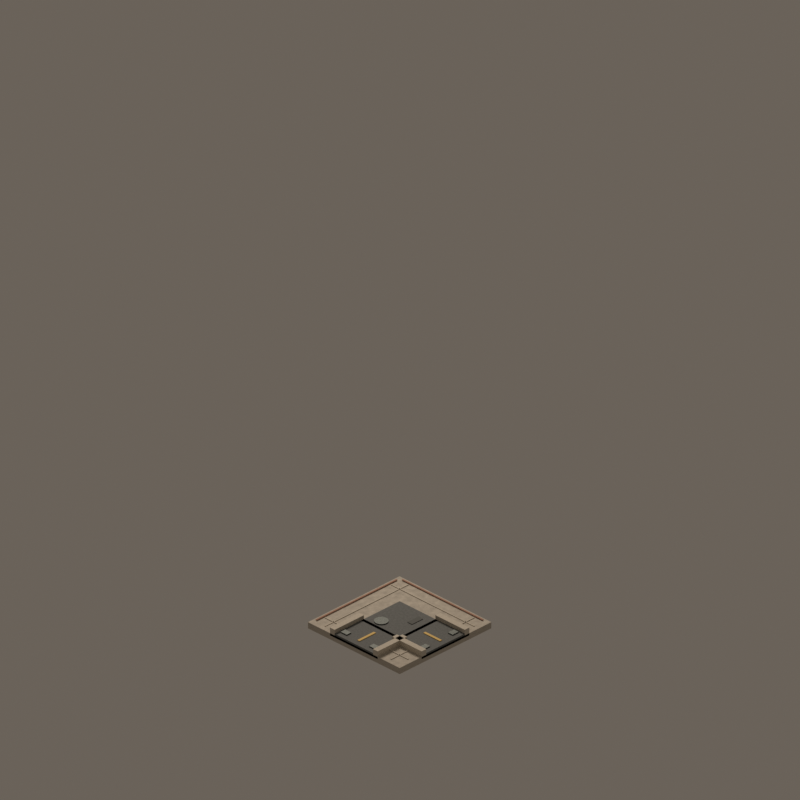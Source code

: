 # Source: road_mask_03.blend  (saved by Blender 4.5.92; exported with 4.5.12 LTS)
import bpy
from mathutils import Matrix  # noqa: F401  (used for matrix-valued properties, if any)

bpy.ops.wm.read_factory_settings(use_empty=True)
scene = bpy.context.scene
scene.name = 'CitySimStreet_road_mask_03'

# ---- materials (node trees are filled in below, after node groups)
mat_warmaggregatesidewalk = bpy.data.materials.new('WarmAggregateSidewalk')
mat_warmaggregatesidewalk.diffuse_color = (0.57, 0.52, 0.44, 1.0)
mat_civicasphalt = bpy.data.materials.new('CivicAsphalt')
mat_civicasphalt.diffuse_color = (0.135, 0.145, 0.145, 1.0)
mat_restrainedochrelanepaint = bpy.data.materials.new('RestrainedOchreLanePaint')
mat_restrainedochrelanepaint.diffuse_color = (0.82, 0.56, 0.16, 1.0)
mat_granitecurb = bpy.data.materials.new('GraniteCurb')
mat_granitecurb.diffuse_color = (0.68, 0.62, 0.52, 1.0)
mat_drainageiron = bpy.data.materials.new('DrainageIron')
mat_drainageiron.diffuse_color = (0.105, 0.12, 0.115, 1.0)
mat_civicpaveraccent = bpy.data.materials.new('CivicPaverAccent')
mat_civicpaveraccent.diffuse_color = (0.48, 0.25, 0.17, 1.0)
mat_asphaltwearpatch = bpy.data.materials.new('AsphaltWearPatch')
mat_asphaltwearpatch.diffuse_color = (0.105, 0.112, 0.108, 1.0)

# ---- material node trees
mat_warmaggregatesidewalk.use_nodes = True; mat_warmaggregatesidewalk.node_tree.nodes.clear()
_N = mat_warmaggregatesidewalk.node_tree.nodes; _L = mat_warmaggregatesidewalk.node_tree.links
n0 = _N.new('ShaderNodeBsdfPrincipled'); n0.name = 'Principled BSDF'; n0.location = (-200, 100)
n0.inputs[2].default_value = 0.72
n1 = _N.new('ShaderNodeOutputMaterial'); n1.name = 'Material Output'; n1.location = (200, 100)
n2 = _N.new('ShaderNodeTexCoord'); n2.name = 'Texture Coordinate'; n2.location = (0, 0)
n3 = _N.new('ShaderNodeTexNoise'); n3.name = 'Noise Texture'; n3.location = (0, 0)
n3.inputs[2].default_value = 18.0
n3.inputs[3].default_value = 3.0
n3.inputs[4].default_value = 0.66
n4 = _N.new('ShaderNodeValToRGB'); n4.name = 'Color Ramp'; n4.location = (0, 0)
while len(n4.color_ramp.elements) > 1: n4.color_ramp.elements.remove(n4.color_ramp.elements[-1])
n4.color_ramp.elements[0].position = 0.24; n4.color_ramp.elements[0].color = (0.4104, 0.3744, 0.3168, 1.0)
_e = n4.color_ramp.elements.new(0.78); _e.color = (0.6732, 0.6152, 0.5224, 1.0)
n5 = _N.new('ShaderNodeBump'); n5.name = 'Bump'; n5.location = (0, 0)
n5.inputs[0].default_value = 0.13
n5.inputs[1].default_value = 0.025
_L.new(n0.outputs[0], n1.inputs[0])
_L.new(n2.outputs[0], n3.inputs[0])
_L.new(n3.outputs[0], n4.inputs[0])
_L.new(n4.outputs[0], n0.inputs[0])
_L.new(n3.outputs[0], n5.inputs[3])
_L.new(n5.outputs[0], n0.inputs[5])
n1.is_active_output = True
mat_civicasphalt.use_nodes = True; mat_civicasphalt.node_tree.nodes.clear()
_N = mat_civicasphalt.node_tree.nodes; _L = mat_civicasphalt.node_tree.links
n0 = _N.new('ShaderNodeBsdfPrincipled'); n0.name = 'Principled BSDF'; n0.location = (-200, 100)
n0.inputs[2].default_value = 0.72
n1 = _N.new('ShaderNodeOutputMaterial'); n1.name = 'Material Output'; n1.location = (200, 100)
n2 = _N.new('ShaderNodeTexCoord'); n2.name = 'Texture Coordinate'; n2.location = (0, 0)
n3 = _N.new('ShaderNodeTexNoise'); n3.name = 'Noise Texture'; n3.location = (0, 0)
n3.inputs[2].default_value = 23.0
n3.inputs[3].default_value = 3.0
n3.inputs[4].default_value = 0.66
n4 = _N.new('ShaderNodeValToRGB'); n4.name = 'Color Ramp'; n4.location = (0, 0)
while len(n4.color_ramp.elements) > 1: n4.color_ramp.elements.remove(n4.color_ramp.elements[-1])
n4.color_ramp.elements[0].position = 0.24; n4.color_ramp.elements[0].color = (0.0972, 0.1044, 0.1044, 1.0)
_e = n4.color_ramp.elements.new(0.78); _e.color = (0.1686, 0.1802, 0.1802, 1.0)
n5 = _N.new('ShaderNodeBump'); n5.name = 'Bump'; n5.location = (0, 0)
n5.inputs[0].default_value = 0.18
n5.inputs[1].default_value = 0.025
_L.new(n0.outputs[0], n1.inputs[0])
_L.new(n2.outputs[0], n3.inputs[0])
_L.new(n3.outputs[0], n4.inputs[0])
_L.new(n4.outputs[0], n0.inputs[0])
_L.new(n3.outputs[0], n5.inputs[3])
_L.new(n5.outputs[0], n0.inputs[5])
n1.is_active_output = True
mat_restrainedochrelanepaint.use_nodes = True; mat_restrainedochrelanepaint.node_tree.nodes.clear()
_N = mat_restrainedochrelanepaint.node_tree.nodes; _L = mat_restrainedochrelanepaint.node_tree.links
n0 = _N.new('ShaderNodeBsdfPrincipled'); n0.name = 'Principled BSDF'; n0.location = (-200, 100)
n0.inputs[0].default_value = (0.82, 0.56, 0.16, 1.0)
n0.inputs[2].default_value = 0.65
n1 = _N.new('ShaderNodeOutputMaterial'); n1.name = 'Material Output'; n1.location = (200, 100)
_L.new(n0.outputs[0], n1.inputs[0])
n1.is_active_output = True
mat_granitecurb.use_nodes = True; mat_granitecurb.node_tree.nodes.clear()
_N = mat_granitecurb.node_tree.nodes; _L = mat_granitecurb.node_tree.links
n0 = _N.new('ShaderNodeBsdfPrincipled'); n0.name = 'Principled BSDF'; n0.location = (-200, 100)
n0.inputs[2].default_value = 0.72
n1 = _N.new('ShaderNodeOutputMaterial'); n1.name = 'Material Output'; n1.location = (200, 100)
n2 = _N.new('ShaderNodeTexCoord'); n2.name = 'Texture Coordinate'; n2.location = (0, 0)
n3 = _N.new('ShaderNodeTexNoise'); n3.name = 'Noise Texture'; n3.location = (0, 0)
n3.inputs[2].default_value = 11.0
n3.inputs[3].default_value = 3.0
n3.inputs[4].default_value = 0.66
n4 = _N.new('ShaderNodeValToRGB'); n4.name = 'Color Ramp'; n4.location = (0, 0)
while len(n4.color_ramp.elements) > 1: n4.color_ramp.elements.remove(n4.color_ramp.elements[-1])
n4.color_ramp.elements[0].position = 0.24; n4.color_ramp.elements[0].color = (0.4896, 0.4464, 0.3744, 1.0)
_e = n4.color_ramp.elements.new(0.78); _e.color = (0.8008, 0.7312, 0.6152, 1.0)
n5 = _N.new('ShaderNodeBump'); n5.name = 'Bump'; n5.location = (0, 0)
n5.inputs[0].default_value = 0.1
n5.inputs[1].default_value = 0.025
_L.new(n0.outputs[0], n1.inputs[0])
_L.new(n2.outputs[0], n3.inputs[0])
_L.new(n3.outputs[0], n4.inputs[0])
_L.new(n4.outputs[0], n0.inputs[0])
_L.new(n3.outputs[0], n5.inputs[3])
_L.new(n5.outputs[0], n0.inputs[5])
n1.is_active_output = True
mat_drainageiron.use_nodes = True; mat_drainageiron.node_tree.nodes.clear()
_N = mat_drainageiron.node_tree.nodes; _L = mat_drainageiron.node_tree.links
n0 = _N.new('ShaderNodeBsdfPrincipled'); n0.name = 'Principled BSDF'; n0.location = (-200, 100)
n0.inputs[1].default_value = 0.62
n0.inputs[2].default_value = 0.48
n1 = _N.new('ShaderNodeOutputMaterial'); n1.name = 'Material Output'; n1.location = (200, 100)
n2 = _N.new('ShaderNodeTexCoord'); n2.name = 'Texture Coordinate'; n2.location = (0, 0)
n3 = _N.new('ShaderNodeTexNoise'); n3.name = 'Noise Texture'; n3.location = (0, 0)
n3.inputs[2].default_value = 8.0
n3.inputs[3].default_value = 3.0
n3.inputs[4].default_value = 0.66
n4 = _N.new('ShaderNodeValToRGB'); n4.name = 'Color Ramp'; n4.location = (0, 0)
while len(n4.color_ramp.elements) > 1: n4.color_ramp.elements.remove(n4.color_ramp.elements[-1])
n4.color_ramp.elements[0].position = 0.24; n4.color_ramp.elements[0].color = (0.0756, 0.0864, 0.0828, 1.0)
_e = n4.color_ramp.elements.new(0.78); _e.color = (0.1338, 0.1512, 0.1454, 1.0)
n5 = _N.new('ShaderNodeBump'); n5.name = 'Bump'; n5.location = (0, 0)
n5.inputs[0].default_value = 0.08
n5.inputs[1].default_value = 0.025
_L.new(n0.outputs[0], n1.inputs[0])
_L.new(n2.outputs[0], n3.inputs[0])
_L.new(n3.outputs[0], n4.inputs[0])
_L.new(n4.outputs[0], n0.inputs[0])
_L.new(n3.outputs[0], n5.inputs[3])
_L.new(n5.outputs[0], n0.inputs[5])
n1.is_active_output = True
mat_civicpaveraccent.use_nodes = True; mat_civicpaveraccent.node_tree.nodes.clear()
_N = mat_civicpaveraccent.node_tree.nodes; _L = mat_civicpaveraccent.node_tree.links
n0 = _N.new('ShaderNodeBsdfPrincipled'); n0.name = 'Principled BSDF'; n0.location = (-200, 100)
n0.inputs[2].default_value = 0.72
n1 = _N.new('ShaderNodeOutputMaterial'); n1.name = 'Material Output'; n1.location = (200, 100)
n2 = _N.new('ShaderNodeTexCoord'); n2.name = 'Texture Coordinate'; n2.location = (0, 0)
n3 = _N.new('ShaderNodeTexNoise'); n3.name = 'Noise Texture'; n3.location = (0, 0)
n3.inputs[2].default_value = 17.0
n3.inputs[3].default_value = 3.0
n3.inputs[4].default_value = 0.66
n4 = _N.new('ShaderNodeValToRGB'); n4.name = 'Color Ramp'; n4.location = (0, 0)
while len(n4.color_ramp.elements) > 1: n4.color_ramp.elements.remove(n4.color_ramp.elements[-1])
n4.color_ramp.elements[0].position = 0.24; n4.color_ramp.elements[0].color = (0.3456, 0.18, 0.1224, 1.0)
_e = n4.color_ramp.elements.new(0.78); _e.color = (0.5688, 0.302, 0.2092, 1.0)
n5 = _N.new('ShaderNodeBump'); n5.name = 'Bump'; n5.location = (0, 0)
n5.inputs[0].default_value = 0.16
n5.inputs[1].default_value = 0.025
_L.new(n0.outputs[0], n1.inputs[0])
_L.new(n2.outputs[0], n3.inputs[0])
_L.new(n3.outputs[0], n4.inputs[0])
_L.new(n4.outputs[0], n0.inputs[0])
_L.new(n3.outputs[0], n5.inputs[3])
_L.new(n5.outputs[0], n0.inputs[5])
n1.is_active_output = True
mat_asphaltwearpatch.use_nodes = True; mat_asphaltwearpatch.node_tree.nodes.clear()
_N = mat_asphaltwearpatch.node_tree.nodes; _L = mat_asphaltwearpatch.node_tree.links
n0 = _N.new('ShaderNodeBsdfPrincipled'); n0.name = 'Principled BSDF'; n0.location = (-200, 100)
n0.inputs[2].default_value = 0.72
n1 = _N.new('ShaderNodeOutputMaterial'); n1.name = 'Material Output'; n1.location = (200, 100)
n2 = _N.new('ShaderNodeTexCoord'); n2.name = 'Texture Coordinate'; n2.location = (0, 0)
n3 = _N.new('ShaderNodeTexNoise'); n3.name = 'Noise Texture'; n3.location = (0, 0)
n3.inputs[2].default_value = 14.0
n3.inputs[3].default_value = 3.0
n3.inputs[4].default_value = 0.66
n4 = _N.new('ShaderNodeValToRGB'); n4.name = 'Color Ramp'; n4.location = (0, 0)
while len(n4.color_ramp.elements) > 1: n4.color_ramp.elements.remove(n4.color_ramp.elements[-1])
n4.color_ramp.elements[0].position = 0.24; n4.color_ramp.elements[0].color = (0.0756, 0.08064, 0.07776, 1.0)
_e = n4.color_ramp.elements.new(0.78); _e.color = (0.1338, 0.1419, 0.1373, 1.0)
n5 = _N.new('ShaderNodeBump'); n5.name = 'Bump'; n5.location = (0, 0)
n5.inputs[0].default_value = 0.11
n5.inputs[1].default_value = 0.025
_L.new(n0.outputs[0], n1.inputs[0])
_L.new(n2.outputs[0], n3.inputs[0])
_L.new(n3.outputs[0], n4.inputs[0])
_L.new(n4.outputs[0], n0.inputs[0])
_L.new(n3.outputs[0], n5.inputs[3])
_L.new(n5.outputs[0], n0.inputs[5])
n1.is_active_output = True

# ---- world
world_citysimworld = bpy.data.worlds.new('CitySimWorld'); scene.world = world_citysimworld
world_citysimworld.use_nodes = True; world_citysimworld.node_tree.nodes.clear()
_N = world_citysimworld.node_tree.nodes; _L = world_citysimworld.node_tree.links
n0 = _N.new('ShaderNodeBackground'); n0.name = 'Background'; n0.location = (-200, 100)
n0.inputs[0].default_value = (0.2, 0.17, 0.14, 1.0)
n0.inputs[1].default_value = 0.72
n1 = _N.new('ShaderNodeOutputWorld'); n1.name = 'World Output'; n1.location = (200, 100)
_L.new(n0.outputs[0], n1.inputs[0])
n1.is_active_output = True

# ---- cameras
cam_camne = bpy.data.cameras.new('camNE')
cam_camne.type = 'ORTHO'
cam_camne.ortho_scale = 12.34
cam_camne.shift_y = 0.2812
cam_camse = bpy.data.cameras.new('camSE')
cam_camse.type = 'ORTHO'
cam_camse.ortho_scale = 12.34
cam_camse.shift_y = 0.2812
cam_camsw = bpy.data.cameras.new('camSW')
cam_camsw.type = 'ORTHO'
cam_camsw.ortho_scale = 12.34
cam_camsw.shift_y = 0.2812
cam_camnw = bpy.data.cameras.new('camNW')
cam_camnw.type = 'ORTHO'
cam_camnw.ortho_scale = 12.34
cam_camnw.shift_y = 0.2812

# ---- lights
light_citysimkey = bpy.data.lights.new('CitySimKey', 'AREA')
light_citysimkey.color = (1.0, 0.86, 0.72)
light_citysimkey.energy = 1100.0
light_citysimkey.shape = 'DISK'
light_citysimkey.size = 5.0

# ---- meshes
me_sidewalkcellmesh = bpy.data.meshes.new('SidewalkCellMesh')
me_sidewalkcellmesh.from_pydata([(-1.0, -1.0, -0.07), (1.0, -1.0, -0.07), (1.0, 1.0, -0.07), (-1.0, 1.0, -0.07), (-1.0, -1.0, 0.04), (1.0, -1.0, 0.04), (1.0, 1.0, 0.04), (-1.0, 1.0, 0.04)], [], [(0, 1, 2, 3), (4, 7, 6, 5), (0, 4, 5, 1), (1, 5, 6, 2), (2, 6, 7, 3), (4, 0, 3, 7)])
me_sidewalkcellmesh.materials.append(mat_warmaggregatesidewalk)
me_sidewalkcellmesh.update()
me_asphaltcoremesh = bpy.data.meshes.new('AsphaltCoreMesh')
me_asphaltcoremesh.from_pydata([(-0.42, -0.42, 0.0), (0.42, -0.42, 0.0), (0.42, 0.42, 0.0), (-0.42, 0.42, 0.0), (-0.42, -0.42, 0.07), (0.42, -0.42, 0.07), (0.42, 0.42, 0.07), (-0.42, 0.42, 0.07)], [], [(0, 1, 2, 3), (4, 7, 6, 5), (0, 4, 5, 1), (1, 5, 6, 2), (2, 6, 7, 3), (4, 0, 3, 7)])
me_asphaltcoremesh.materials.append(mat_civicasphalt)
me_asphaltcoremesh.update()
me_roadarmnorthmesh = bpy.data.meshes.new('RoadArmNorthMesh')
me_roadarmnorthmesh.from_pydata([(-0.42, 0.36, 0.0), (0.42, 0.36, 0.0), (0.42, 1.0, 0.0), (-0.42, 1.0, 0.0), (-0.42, 0.36, 0.07), (0.42, 0.36, 0.07), (0.42, 1.0, 0.07), (-0.42, 1.0, 0.07)], [], [(0, 1, 2, 3), (4, 7, 6, 5), (0, 4, 5, 1), (1, 5, 6, 2), (2, 6, 7, 3), (4, 0, 3, 7)])
me_roadarmnorthmesh.materials.append(mat_civicasphalt)
me_roadarmnorthmesh.update()
me_centerlinenorthmesh = bpy.data.meshes.new('CenterLineNorthMesh')
me_centerlinenorthmesh.from_pydata([(-0.0225, 0.54, 0.069), (0.0225, 0.54, 0.069), (0.0225, 0.9, 0.069), (-0.0225, 0.9, 0.069), (-0.0225, 0.54, 0.081), (0.0225, 0.54, 0.081), (0.0225, 0.9, 0.081), (-0.0225, 0.9, 0.081)], [], [(0, 1, 2, 3), (4, 7, 6, 5), (0, 4, 5, 1), (1, 5, 6, 2), (2, 6, 7, 3), (4, 0, 3, 7)])
me_centerlinenorthmesh.materials.append(mat_restrainedochrelanepaint)
me_centerlinenorthmesh.update()
me_curbnorth0mesh = bpy.data.meshes.new('CurbNorth0Mesh')
me_curbnorth0mesh.from_pydata([(-0.52, 0.36, 0.0), (-0.42, 0.36, 0.0), (-0.42, 1.0, 0.0), (-0.52, 1.0, 0.0), (-0.52, 0.36, 0.14), (-0.42, 0.36, 0.14), (-0.42, 1.0, 0.14), (-0.52, 1.0, 0.14)], [], [(0, 1, 2, 3), (4, 7, 6, 5), (0, 4, 5, 1), (1, 5, 6, 2), (2, 6, 7, 3), (4, 0, 3, 7)])
me_curbnorth0mesh.materials.append(mat_granitecurb)
me_curbnorth0mesh.update()
me_curbnorth1mesh = bpy.data.meshes.new('CurbNorth1Mesh')
me_curbnorth1mesh.from_pydata([(0.42, 0.36, 0.0), (0.52, 0.36, 0.0), (0.52, 1.0, 0.0), (0.42, 1.0, 0.0), (0.42, 0.36, 0.14), (0.52, 0.36, 0.14), (0.52, 1.0, 0.14), (0.42, 1.0, 0.14)], [], [(0, 1, 2, 3), (4, 7, 6, 5), (0, 4, 5, 1), (1, 5, 6, 2), (2, 6, 7, 3), (4, 0, 3, 7)])
me_curbnorth1mesh.materials.append(mat_granitecurb)
me_curbnorth1mesh.update()
me_drainnorth0mesh = bpy.data.meshes.new('DrainNorth0Mesh')
me_drainnorth0mesh.from_pydata([(-0.375, 0.81, 0.07), (-0.245, 0.81, 0.07), (-0.245, 0.91, 0.07), (-0.375, 0.91, 0.07), (-0.375, 0.81, 0.088), (-0.245, 0.81, 0.088), (-0.245, 0.91, 0.088), (-0.375, 0.91, 0.088)], [], [(0, 1, 2, 3), (4, 7, 6, 5), (0, 4, 5, 1), (1, 5, 6, 2), (2, 6, 7, 3), (4, 0, 3, 7)])
me_drainnorth0mesh.materials.append(mat_drainageiron)
me_drainnorth0mesh.update()
me_drainnorth1mesh = bpy.data.meshes.new('DrainNorth1Mesh')
me_drainnorth1mesh.from_pydata([(0.245, 0.81, 0.07), (0.375, 0.81, 0.07), (0.375, 0.91, 0.07), (0.245, 0.91, 0.07), (0.245, 0.81, 0.088), (0.375, 0.81, 0.088), (0.375, 0.91, 0.088), (0.245, 0.91, 0.088)], [], [(0, 1, 2, 3), (4, 7, 6, 5), (0, 4, 5, 1), (1, 5, 6, 2), (2, 6, 7, 3), (4, 0, 3, 7)])
me_drainnorth1mesh.materials.append(mat_drainageiron)
me_drainnorth1mesh.update()
me_roadarmeastmesh = bpy.data.meshes.new('RoadArmEastMesh')
me_roadarmeastmesh.from_pydata([(0.36, -0.42, 0.0), (1.0, -0.42, 0.0), (1.0, 0.42, 0.0), (0.36, 0.42, 0.0), (0.36, -0.42, 0.07), (1.0, -0.42, 0.07), (1.0, 0.42, 0.07), (0.36, 0.42, 0.07)], [], [(0, 1, 2, 3), (4, 7, 6, 5), (0, 4, 5, 1), (1, 5, 6, 2), (2, 6, 7, 3), (4, 0, 3, 7)])
me_roadarmeastmesh.materials.append(mat_civicasphalt)
me_roadarmeastmesh.update()
me_centerlineeastmesh = bpy.data.meshes.new('CenterLineEastMesh')
me_centerlineeastmesh.from_pydata([(0.54, -0.0225, 0.069), (0.9, -0.0225, 0.069), (0.9, 0.0225, 0.069), (0.54, 0.0225, 0.069), (0.54, -0.0225, 0.081), (0.9, -0.0225, 0.081), (0.9, 0.0225, 0.081), (0.54, 0.0225, 0.081)], [], [(0, 1, 2, 3), (4, 7, 6, 5), (0, 4, 5, 1), (1, 5, 6, 2), (2, 6, 7, 3), (4, 0, 3, 7)])
me_centerlineeastmesh.materials.append(mat_restrainedochrelanepaint)
me_centerlineeastmesh.update()
me_curbeast0mesh = bpy.data.meshes.new('CurbEast0Mesh')
me_curbeast0mesh.from_pydata([(0.36, -0.52, 0.0), (1.0, -0.52, 0.0), (1.0, -0.42, 0.0), (0.36, -0.42, 0.0), (0.36, -0.52, 0.14), (1.0, -0.52, 0.14), (1.0, -0.42, 0.14), (0.36, -0.42, 0.14)], [], [(0, 1, 2, 3), (4, 7, 6, 5), (0, 4, 5, 1), (1, 5, 6, 2), (2, 6, 7, 3), (4, 0, 3, 7)])
me_curbeast0mesh.materials.append(mat_granitecurb)
me_curbeast0mesh.update()
me_curbeast1mesh = bpy.data.meshes.new('CurbEast1Mesh')
me_curbeast1mesh.from_pydata([(0.36, 0.42, 0.0), (1.0, 0.42, 0.0), (1.0, 0.52, 0.0), (0.36, 0.52, 0.0), (0.36, 0.42, 0.14), (1.0, 0.42, 0.14), (1.0, 0.52, 0.14), (0.36, 0.52, 0.14)], [], [(0, 1, 2, 3), (4, 7, 6, 5), (0, 4, 5, 1), (1, 5, 6, 2), (2, 6, 7, 3), (4, 0, 3, 7)])
me_curbeast1mesh.materials.append(mat_granitecurb)
me_curbeast1mesh.update()
me_draineast0mesh = bpy.data.meshes.new('DrainEast0Mesh')
me_draineast0mesh.from_pydata([(0.81, -0.375, 0.07), (0.91, -0.375, 0.07), (0.91, -0.245, 0.07), (0.81, -0.245, 0.07), (0.81, -0.375, 0.088), (0.91, -0.375, 0.088), (0.91, -0.245, 0.088), (0.81, -0.245, 0.088)], [], [(0, 1, 2, 3), (4, 7, 6, 5), (0, 4, 5, 1), (1, 5, 6, 2), (2, 6, 7, 3), (4, 0, 3, 7)])
me_draineast0mesh.materials.append(mat_drainageiron)
me_draineast0mesh.update()
me_draineast1mesh = bpy.data.meshes.new('DrainEast1Mesh')
me_draineast1mesh.from_pydata([(0.81, 0.245, 0.07), (0.91, 0.245, 0.07), (0.91, 0.375, 0.07), (0.81, 0.375, 0.07), (0.81, 0.245, 0.088), (0.91, 0.245, 0.088), (0.91, 0.375, 0.088), (0.81, 0.375, 0.088)], [], [(0, 1, 2, 3), (4, 7, 6, 5), (0, 4, 5, 1), (1, 5, 6, 2), (2, 6, 7, 3), (4, 0, 3, 7)])
me_draineast1mesh.materials.append(mat_drainageiron)
me_draineast1mesh.update()
me_closededgesouthmesh = bpy.data.meshes.new('ClosedEdgeSouthMesh')
me_closededgesouthmesh.from_pydata([(-0.88, -0.9525, 0.049), (0.88, -0.9525, 0.049), (0.88, -0.9275, 0.049), (-0.88, -0.9275, 0.049), (-0.88, -0.9525, 0.061), (0.88, -0.9525, 0.061), (0.88, -0.9275, 0.061), (-0.88, -0.9275, 0.061)], [], [(0, 1, 2, 3), (4, 7, 6, 5), (0, 4, 5, 1), (1, 5, 6, 2), (2, 6, 7, 3), (4, 0, 3, 7)])
me_closededgesouthmesh.materials.append(mat_civicpaveraccent)
me_closededgesouthmesh.update()
me_closededgewestmesh = bpy.data.meshes.new('ClosedEdgeWestMesh')
me_closededgewestmesh.from_pydata([(-0.9525, -0.88, 0.049), (-0.9275, -0.88, 0.049), (-0.9275, 0.88, 0.049), (-0.9525, 0.88, 0.049), (-0.9525, -0.88, 0.061), (-0.9275, -0.88, 0.061), (-0.9275, 0.88, 0.061), (-0.9525, 0.88, 0.061)], [], [(0, 1, 2, 3), (4, 7, 6, 5), (0, 4, 5, 1), (1, 5, 6, 2), (2, 6, 7, 3), (4, 0, 3, 7)])
me_closededgewestmesh.materials.append(mat_civicpaveraccent)
me_closededgewestmesh.update()
me_sidewalkscorex0mesh = bpy.data.meshes.new('SidewalkScoreX0Mesh')
me_sidewalkscorex0mesh.from_pydata([(-0.729, -0.91, 0.043), (-0.711, -0.91, 0.043), (-0.711, 0.91, 0.043), (-0.729, 0.91, 0.043), (-0.729, -0.91, 0.051), (-0.711, -0.91, 0.051), (-0.711, 0.91, 0.051), (-0.729, 0.91, 0.051)], [], [(0, 1, 2, 3), (4, 7, 6, 5), (0, 4, 5, 1), (1, 5, 6, 2), (2, 6, 7, 3), (4, 0, 3, 7)])
me_sidewalkscorex0mesh.materials.append(mat_granitecurb)
me_sidewalkscorex0mesh.update()
me_sidewalkscorey0mesh = bpy.data.meshes.new('SidewalkScoreY0Mesh')
me_sidewalkscorey0mesh.from_pydata([(-0.91, -0.729, 0.043), (0.91, -0.729, 0.043), (0.91, -0.711, 0.043), (-0.91, -0.711, 0.043), (-0.91, -0.729, 0.051), (0.91, -0.729, 0.051), (0.91, -0.711, 0.051), (-0.91, -0.711, 0.051)], [], [(0, 1, 2, 3), (4, 7, 6, 5), (0, 4, 5, 1), (1, 5, 6, 2), (2, 6, 7, 3), (4, 0, 3, 7)])
me_sidewalkscorey0mesh.materials.append(mat_granitecurb)
me_sidewalkscorey0mesh.update()
me_sidewalkscorex1mesh = bpy.data.meshes.new('SidewalkScoreX1Mesh')
me_sidewalkscorex1mesh.from_pydata([(0.711, -0.91, 0.043), (0.729, -0.91, 0.043), (0.729, 0.91, 0.043), (0.711, 0.91, 0.043), (0.711, -0.91, 0.051), (0.729, -0.91, 0.051), (0.729, 0.91, 0.051), (0.711, 0.91, 0.051)], [], [(0, 1, 2, 3), (4, 7, 6, 5), (0, 4, 5, 1), (1, 5, 6, 2), (2, 6, 7, 3), (4, 0, 3, 7)])
me_sidewalkscorex1mesh.materials.append(mat_granitecurb)
me_sidewalkscorex1mesh.update()
me_sidewalkscorey1mesh = bpy.data.meshes.new('SidewalkScoreY1Mesh')
me_sidewalkscorey1mesh.from_pydata([(-0.91, 0.711, 0.043), (0.91, 0.711, 0.043), (0.91, 0.729, 0.043), (-0.91, 0.729, 0.043), (-0.91, 0.711, 0.051), (0.91, 0.711, 0.051), (0.91, 0.729, 0.051), (-0.91, 0.729, 0.051)], [], [(0, 1, 2, 3), (4, 7, 6, 5), (0, 4, 5, 1), (1, 5, 6, 2), (2, 6, 7, 3), (4, 0, 3, 7)])
me_sidewalkscorey1mesh.materials.append(mat_granitecurb)
me_sidewalkscorey1mesh.update()
me_utilitycovermesh = bpy.data.meshes.new('UtilityCoverMesh')
me_utilitycovermesh.from_pydata([(0.335, -0.18, 0.069), (0.3294, -0.1445, 0.069), (0.313, -0.1124, 0.069), (0.2876, -0.08696, 0.069), (0.2555, -0.07063, 0.069), (0.22, -0.065, 0.069), (0.1845, -0.07063, 0.069), (0.1524, -0.08696, 0.069), (0.127, -0.1124, 0.069), (0.1106, -0.1445, 0.069), (0.105, -0.18, 0.069), (0.1106, -0.2155, 0.069), (0.127, -0.2476, 0.069), (0.1524, -0.273, 0.069), (0.1845, -0.2894, 0.069), (0.22, -0.295, 0.069), (0.2555, -0.2894, 0.069), (0.2876, -0.273, 0.069), (0.313, -0.2476, 0.069), (0.3294, -0.2155, 0.069), (0.335, -0.18, 0.087), (0.3294, -0.1445, 0.087), (0.313, -0.1124, 0.087), (0.2876, -0.08696, 0.087), (0.2555, -0.07063, 0.087), (0.22, -0.065, 0.087), (0.1845, -0.07063, 0.087), (0.1524, -0.08696, 0.087), (0.127, -0.1124, 0.087), (0.1106, -0.1445, 0.087), (0.105, -0.18, 0.087), (0.1106, -0.2155, 0.087), (0.127, -0.2476, 0.087), (0.1524, -0.273, 0.087), (0.1845, -0.2894, 0.087), (0.22, -0.295, 0.087), (0.2555, -0.2894, 0.087), (0.2876, -0.273, 0.087), (0.313, -0.2476, 0.087), (0.3294, -0.2155, 0.087)], [], [(19, 18, 17, 16, 15, 14, 13, 12, 11, 10, 9, 8, 7, 6, 5, 4, 3, 2, 1, 0), (20, 21, 22, 23, 24, 25, 26, 27, 28, 29, 30, 31, 32, 33, 34, 35, 36, 37, 38, 39), (0, 1, 21, 20), (1, 2, 22, 21), (2, 3, 23, 22), (3, 4, 24, 23), (4, 5, 25, 24), (5, 6, 26, 25), (6, 7, 27, 26), (7, 8, 28, 27), (8, 9, 29, 28), (9, 10, 30, 29), (10, 11, 31, 30), (11, 12, 32, 31), (12, 13, 33, 32), (13, 14, 34, 33), (14, 15, 35, 34), (15, 16, 36, 35), (16, 17, 37, 36), (17, 18, 38, 37), (18, 19, 39, 38), (19, 0, 20, 39)])
me_utilitycovermesh.materials.append(mat_drainageiron)
me_utilitycovermesh.update()
me_asphaltwearmesh = bpy.data.meshes.new('AsphaltWearMesh')
me_asphaltwearmesh.from_pydata([(-0.28, 0.13, 0.072), (-0.04, 0.13, 0.072), (-0.04, 0.23, 0.072), (-0.28, 0.23, 0.072), (-0.28, 0.13, 0.08), (-0.04, 0.13, 0.08), (-0.04, 0.23, 0.08), (-0.28, 0.23, 0.08)], [], [(0, 1, 2, 3), (4, 7, 6, 5), (0, 4, 5, 1), (1, 5, 6, 2), (2, 6, 7, 3), (4, 0, 3, 7)])
me_asphaltwearmesh.materials.append(mat_asphaltwearpatch)
me_asphaltwearmesh.update()

# ---- objects
ob_assetroot = bpy.data.objects.new('AssetRoot', None)
ob_footprintpivot = bpy.data.objects.new('FootprintPivot', None)
ob_sidewalkcell = bpy.data.objects.new('SidewalkCell', me_sidewalkcellmesh)
ob_asphaltcore = bpy.data.objects.new('AsphaltCore', me_asphaltcoremesh)
ob_roadarmnorth = bpy.data.objects.new('RoadArmNorth', me_roadarmnorthmesh)
ob_centerlinenorth = bpy.data.objects.new('CenterLineNorth', me_centerlinenorthmesh)
ob_curbnorth0 = bpy.data.objects.new('CurbNorth0', me_curbnorth0mesh)
ob_curbnorth1 = bpy.data.objects.new('CurbNorth1', me_curbnorth1mesh)
ob_drainnorth0 = bpy.data.objects.new('DrainNorth0', me_drainnorth0mesh)
ob_drainnorth1 = bpy.data.objects.new('DrainNorth1', me_drainnorth1mesh)
ob_socket_north = bpy.data.objects.new('Socket_North', None)
ob_roadarmeast = bpy.data.objects.new('RoadArmEast', me_roadarmeastmesh)
ob_centerlineeast = bpy.data.objects.new('CenterLineEast', me_centerlineeastmesh)
ob_curbeast0 = bpy.data.objects.new('CurbEast0', me_curbeast0mesh)
ob_curbeast1 = bpy.data.objects.new('CurbEast1', me_curbeast1mesh)
ob_draineast0 = bpy.data.objects.new('DrainEast0', me_draineast0mesh)
ob_draineast1 = bpy.data.objects.new('DrainEast1', me_draineast1mesh)
ob_socket_east = bpy.data.objects.new('Socket_East', None)
ob_closededgesouth = bpy.data.objects.new('ClosedEdgeSouth', me_closededgesouthmesh)
ob_closededgewest = bpy.data.objects.new('ClosedEdgeWest', me_closededgewestmesh)
ob_sidewalkscorex0 = bpy.data.objects.new('SidewalkScoreX0', me_sidewalkscorex0mesh)
ob_sidewalkscorey0 = bpy.data.objects.new('SidewalkScoreY0', me_sidewalkscorey0mesh)
ob_sidewalkscorex1 = bpy.data.objects.new('SidewalkScoreX1', me_sidewalkscorex1mesh)
ob_sidewalkscorey1 = bpy.data.objects.new('SidewalkScoreY1', me_sidewalkscorey1mesh)
ob_utilitycover = bpy.data.objects.new('UtilityCover', me_utilitycovermesh)
ob_asphaltwear = bpy.data.objects.new('AsphaltWear', me_asphaltwearmesh)
ob_camne = bpy.data.objects.new('camNE', cam_camne)
ob_camse = bpy.data.objects.new('camSE', cam_camse)
ob_camsw = bpy.data.objects.new('camSW', cam_camsw)
ob_camnw = bpy.data.objects.new('camNW', cam_camnw)
ob_citysimkey = bpy.data.objects.new('CitySimKey', light_citysimkey)

# ---- transforms, parenting, visibility, modifiers, constraints
ob_assetroot.location = (0.0, 0.0, 0.0)
ob_footprintpivot.parent = ob_assetroot
ob_footprintpivot.location = (0.0, 0.0, 0.0)
ob_footprintpivot.empty_display_type = 'CIRCLE'
ob_footprintpivot.empty_display_size = 0.12
ob_sidewalkcell.parent = ob_assetroot
ob_sidewalkcell.location = (0.0, 0.0, 0.0)
ob_asphaltcore.parent = ob_assetroot
ob_asphaltcore.location = (0.0, 0.0, 0.0)
ob_roadarmnorth.parent = ob_assetroot
ob_roadarmnorth.location = (0.0, 0.0, 0.0)
ob_centerlinenorth.parent = ob_assetroot
ob_centerlinenorth.location = (0.0, 0.0, 0.0)
ob_curbnorth0.parent = ob_assetroot
ob_curbnorth0.location = (0.0, 0.0, 0.0)
ob_curbnorth1.parent = ob_assetroot
ob_curbnorth1.location = (0.0, 0.0, 0.0)
ob_drainnorth0.parent = ob_assetroot
ob_drainnorth0.location = (0.0, 0.0, 0.0)
ob_drainnorth1.parent = ob_assetroot
ob_drainnorth1.location = (0.0, 0.0, 0.0)
ob_socket_north.parent = ob_assetroot
ob_socket_north.location = (0.0, 1.0, 0.035)
ob_socket_north.empty_display_size = 0.1
ob_roadarmeast.parent = ob_assetroot
ob_roadarmeast.location = (0.0, 0.0, 0.0)
ob_centerlineeast.parent = ob_assetroot
ob_centerlineeast.location = (0.0, 0.0, 0.0)
ob_curbeast0.parent = ob_assetroot
ob_curbeast0.location = (0.0, 0.0, 0.0)
ob_curbeast1.parent = ob_assetroot
ob_curbeast1.location = (0.0, 0.0, 0.0)
ob_draineast0.parent = ob_assetroot
ob_draineast0.location = (0.0, 0.0, 0.0)
ob_draineast1.parent = ob_assetroot
ob_draineast1.location = (0.0, 0.0, 0.0)
ob_socket_east.parent = ob_assetroot
ob_socket_east.location = (1.0, 0.0, 0.035)
ob_socket_east.empty_display_size = 0.1
ob_closededgesouth.parent = ob_assetroot
ob_closededgesouth.location = (0.0, 0.0, 0.0)
ob_closededgewest.parent = ob_assetroot
ob_closededgewest.location = (0.0, 0.0, 0.0)
ob_sidewalkscorex0.parent = ob_assetroot
ob_sidewalkscorex0.location = (0.0, 0.0, 0.0)
ob_sidewalkscorey0.parent = ob_assetroot
ob_sidewalkscorey0.location = (0.0, 0.0, 0.0)
ob_sidewalkscorex1.parent = ob_assetroot
ob_sidewalkscorex1.location = (0.0, 0.0, 0.0)
ob_sidewalkscorey1.parent = ob_assetroot
ob_sidewalkscorey1.location = (0.0, 0.0, 0.0)
ob_utilitycover.parent = ob_assetroot
ob_utilitycover.location = (0.0, 0.0, 0.0)
ob_asphaltwear.parent = ob_assetroot
ob_asphaltwear.location = (0.0, 0.0, 0.0)
ob_camne.location = (19.6, 19.6, 16.0)
ob_camne.rotation_euler = (1.047, 1.96e-08, 2.356)
ob_camse.location = (19.6, -19.6, 16.0)
ob_camse.rotation_euler = (1.047, -9.073e-08, 0.7854)
ob_camsw.location = (-19.6, -19.6, 16.0)
ob_camsw.rotation_euler = (1.047, 9.073e-08, -0.7854)
ob_camnw.location = (-19.6, 19.6, 16.0)
ob_camnw.rotation_euler = (1.047, -1.96e-08, -2.356)
ob_citysimkey.location = (-6.0, -8.0, 12.0)
ob_citysimkey.rotation_euler = (0.6947, -4.874e-08, -0.6435)

# ---- collection membership
scene.collection.objects.link(ob_assetroot)
scene.collection.objects.link(ob_footprintpivot)
scene.collection.objects.link(ob_sidewalkcell)
scene.collection.objects.link(ob_asphaltcore)
scene.collection.objects.link(ob_roadarmnorth)
scene.collection.objects.link(ob_centerlinenorth)
scene.collection.objects.link(ob_curbnorth0)
scene.collection.objects.link(ob_curbnorth1)
scene.collection.objects.link(ob_drainnorth0)
scene.collection.objects.link(ob_drainnorth1)
scene.collection.objects.link(ob_socket_north)
scene.collection.objects.link(ob_roadarmeast)
scene.collection.objects.link(ob_centerlineeast)
scene.collection.objects.link(ob_curbeast0)
scene.collection.objects.link(ob_curbeast1)
scene.collection.objects.link(ob_draineast0)
scene.collection.objects.link(ob_draineast1)
scene.collection.objects.link(ob_socket_east)
scene.collection.objects.link(ob_closededgesouth)
scene.collection.objects.link(ob_closededgewest)
scene.collection.objects.link(ob_sidewalkscorex0)
scene.collection.objects.link(ob_sidewalkscorey0)
scene.collection.objects.link(ob_sidewalkscorex1)
scene.collection.objects.link(ob_sidewalkscorey1)
scene.collection.objects.link(ob_utilitycover)
scene.collection.objects.link(ob_asphaltwear)
scene.collection.objects.link(ob_camne)
scene.collection.objects.link(ob_camse)
scene.collection.objects.link(ob_camsw)
scene.collection.objects.link(ob_camnw)
scene.collection.objects.link(ob_citysimkey)

# ---- scene / render settings (as saved in the file)
scene.camera = ob_camne
scene.frame_start = 1; scene.frame_end = 250; scene.frame_set(1)
scene.render.engine = 'BLENDER_EEVEE_NEXT'
scene.render.resolution_x = 384
scene.render.resolution_y = 384
scene.render.film_transparent = True
scene.view_settings.look = 'Medium High Contrast'
scene.view_settings.view_transform = 'Standard'
bpy.context.view_layer.update()
